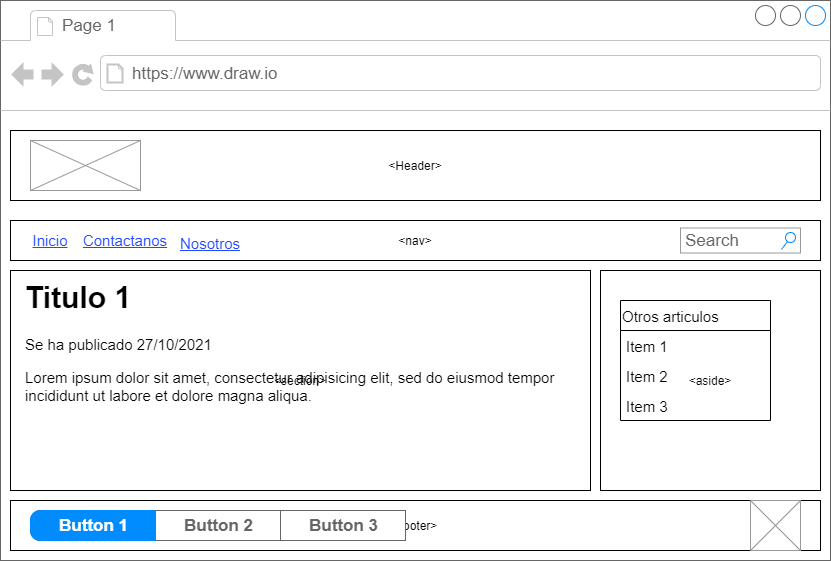

The diagram above was exported from draw.io. Its source (the exported page's mxGraphModel, read from the mxfile embedded in the PNG):
<mxGraphModel dx="1001" dy="643" grid="1" gridSize="10" guides="1" tooltips="1" connect="1" arrows="1" fold="1" page="1" pageScale="1" pageWidth="827" pageHeight="1169" math="0" shadow="0">
  <root>
    <mxCell id="0" />
    <mxCell id="1" parent="0" />
    <mxCell id="IA5eScZ1-pCuZBZFJ-vI-8" value="" style="strokeWidth=1;shadow=0;dashed=0;align=center;html=1;shape=mxgraph.mockup.containers.browserWindow;rSize=0;strokeColor=#666666;strokeColor2=#008cff;strokeColor3=#c4c4c4;mainText=,;recursiveResize=0;" vertex="1" parent="1">
      <mxGeometry width="830" height="560" as="geometry" />
    </mxCell>
    <mxCell id="IA5eScZ1-pCuZBZFJ-vI-9" value="Page 1" style="strokeWidth=1;shadow=0;dashed=0;align=center;html=1;shape=mxgraph.mockup.containers.anchor;fontSize=17;fontColor=#666666;align=left;" vertex="1" parent="IA5eScZ1-pCuZBZFJ-vI-8">
      <mxGeometry x="60" y="12" width="110" height="26" as="geometry" />
    </mxCell>
    <mxCell id="IA5eScZ1-pCuZBZFJ-vI-10" value="https://www.draw.io" style="strokeWidth=1;shadow=0;dashed=0;align=center;html=1;shape=mxgraph.mockup.containers.anchor;rSize=0;fontSize=17;fontColor=#666666;align=left;" vertex="1" parent="IA5eScZ1-pCuZBZFJ-vI-8">
      <mxGeometry x="130" y="60" width="250" height="26" as="geometry" />
    </mxCell>
    <mxCell id="IA5eScZ1-pCuZBZFJ-vI-11" value="&amp;lt;Header&amp;gt;" style="rounded=0;whiteSpace=wrap;html=1;" vertex="1" parent="IA5eScZ1-pCuZBZFJ-vI-8">
      <mxGeometry x="10" y="130" width="810" height="70" as="geometry" />
    </mxCell>
    <mxCell id="IA5eScZ1-pCuZBZFJ-vI-13" value="&amp;lt;nav&amp;gt;" style="rounded=0;whiteSpace=wrap;html=1;" vertex="1" parent="IA5eScZ1-pCuZBZFJ-vI-8">
      <mxGeometry x="10" y="220" width="810" height="40" as="geometry" />
    </mxCell>
    <mxCell id="IA5eScZ1-pCuZBZFJ-vI-14" value="&amp;lt;section&amp;gt;" style="rounded=0;whiteSpace=wrap;html=1;" vertex="1" parent="IA5eScZ1-pCuZBZFJ-vI-8">
      <mxGeometry x="10" y="270" width="580" height="220" as="geometry" />
    </mxCell>
    <mxCell id="IA5eScZ1-pCuZBZFJ-vI-15" value="&amp;lt;aside&amp;gt;" style="rounded=0;whiteSpace=wrap;html=1;" vertex="1" parent="IA5eScZ1-pCuZBZFJ-vI-8">
      <mxGeometry x="600" y="270" width="220" height="220" as="geometry" />
    </mxCell>
    <mxCell id="IA5eScZ1-pCuZBZFJ-vI-18" value="&amp;lt;footer&amp;gt;" style="rounded=0;whiteSpace=wrap;html=1;" vertex="1" parent="IA5eScZ1-pCuZBZFJ-vI-8">
      <mxGeometry x="10" y="500" width="810" height="50" as="geometry" />
    </mxCell>
    <mxCell id="IA5eScZ1-pCuZBZFJ-vI-19" value="" style="verticalLabelPosition=bottom;shadow=0;dashed=0;align=center;html=1;verticalAlign=top;strokeWidth=1;shape=mxgraph.mockup.graphics.simpleIcon;strokeColor=#999999;" vertex="1" parent="IA5eScZ1-pCuZBZFJ-vI-8">
      <mxGeometry x="30" y="140" width="110" height="50" as="geometry" />
    </mxCell>
    <mxCell id="IA5eScZ1-pCuZBZFJ-vI-20" value="" style="verticalLabelPosition=bottom;shadow=0;dashed=0;align=center;html=1;verticalAlign=top;strokeWidth=1;shape=mxgraph.mockup.graphics.simpleIcon;strokeColor=#999999;" vertex="1" parent="IA5eScZ1-pCuZBZFJ-vI-8">
      <mxGeometry x="750" y="500" width="50" height="50" as="geometry" />
    </mxCell>
    <mxCell id="IA5eScZ1-pCuZBZFJ-vI-25" value="&lt;h1&gt;Titulo 1&lt;/h1&gt;&lt;p&gt;Se ha publicado 27/10/2021&lt;/p&gt;&lt;p&gt;Lorem ipsum dolor sit amet, consectetur adipisicing elit, sed do eiusmod tempor incididunt ut labore et dolore magna aliqua.&lt;/p&gt;" style="text;html=1;strokeColor=none;fillColor=none;spacing=5;spacingTop=-20;whiteSpace=wrap;overflow=hidden;rounded=0;fontSize=15;align=left;" vertex="1" parent="IA5eScZ1-pCuZBZFJ-vI-8">
      <mxGeometry x="20" y="270" width="550" height="160" as="geometry" />
    </mxCell>
    <mxCell id="IA5eScZ1-pCuZBZFJ-vI-26" value="Search" style="strokeWidth=1;shadow=0;dashed=0;align=center;html=1;shape=mxgraph.mockup.forms.searchBox;strokeColor=#999999;mainText=;strokeColor2=#008cff;fontColor=#666666;fontSize=17;align=left;spacingLeft=3;" vertex="1" parent="IA5eScZ1-pCuZBZFJ-vI-8">
      <mxGeometry x="680" y="227.5" width="120" height="25" as="geometry" />
    </mxCell>
    <mxCell id="IA5eScZ1-pCuZBZFJ-vI-34" value="&lt;u&gt;Inicio&lt;/u&gt;" style="text;html=1;strokeColor=none;fillColor=none;align=center;verticalAlign=middle;whiteSpace=wrap;rounded=0;fontSize=15;fontColor=#2448FF;" vertex="1" parent="IA5eScZ1-pCuZBZFJ-vI-8">
      <mxGeometry x="20" y="225" width="60" height="30" as="geometry" />
    </mxCell>
    <mxCell id="IA5eScZ1-pCuZBZFJ-vI-35" value="&lt;u&gt;Contactanos&lt;/u&gt;" style="text;html=1;strokeColor=none;fillColor=none;align=center;verticalAlign=middle;whiteSpace=wrap;rounded=0;fontSize=15;fontColor=#2448FF;" vertex="1" parent="IA5eScZ1-pCuZBZFJ-vI-8">
      <mxGeometry x="70" y="225" width="110" height="30" as="geometry" />
    </mxCell>
    <mxCell id="IA5eScZ1-pCuZBZFJ-vI-36" value="&lt;u&gt;Nosotros&lt;/u&gt;" style="text;html=1;strokeColor=none;fillColor=none;align=center;verticalAlign=middle;whiteSpace=wrap;rounded=0;fontSize=15;fontColor=#2448FF;" vertex="1" parent="IA5eScZ1-pCuZBZFJ-vI-8">
      <mxGeometry x="180" y="227.5" width="60" height="30" as="geometry" />
    </mxCell>
    <mxCell id="EIX_nyqIvdDuSt8Mv9dx-1" value="Otros articulos" style="swimlane;fontStyle=0;childLayout=stackLayout;horizontal=1;startSize=30;horizontalStack=0;resizeParent=1;resizeParentMax=0;resizeLast=0;collapsible=1;marginBottom=0;fontSize=15;fontColor=#000000;align=left;" vertex="1" parent="IA5eScZ1-pCuZBZFJ-vI-8">
      <mxGeometry x="620" y="300" width="150" height="120" as="geometry" />
    </mxCell>
    <mxCell id="EIX_nyqIvdDuSt8Mv9dx-2" value="Item 1" style="text;strokeColor=none;fillColor=none;align=left;verticalAlign=middle;spacingLeft=4;spacingRight=4;overflow=hidden;points=[[0,0.5],[1,0.5]];portConstraint=eastwest;rotatable=0;fontSize=15;fontColor=#000000;" vertex="1" parent="EIX_nyqIvdDuSt8Mv9dx-1">
      <mxGeometry y="30" width="150" height="30" as="geometry" />
    </mxCell>
    <mxCell id="EIX_nyqIvdDuSt8Mv9dx-3" value="Item 2" style="text;strokeColor=none;fillColor=none;align=left;verticalAlign=middle;spacingLeft=4;spacingRight=4;overflow=hidden;points=[[0,0.5],[1,0.5]];portConstraint=eastwest;rotatable=0;fontSize=15;fontColor=#000000;" vertex="1" parent="EIX_nyqIvdDuSt8Mv9dx-1">
      <mxGeometry y="60" width="150" height="30" as="geometry" />
    </mxCell>
    <mxCell id="EIX_nyqIvdDuSt8Mv9dx-4" value="Item 3" style="text;strokeColor=none;fillColor=none;align=left;verticalAlign=middle;spacingLeft=4;spacingRight=4;overflow=hidden;points=[[0,0.5],[1,0.5]];portConstraint=eastwest;rotatable=0;fontSize=15;fontColor=#000000;" vertex="1" parent="EIX_nyqIvdDuSt8Mv9dx-1">
      <mxGeometry y="90" width="150" height="30" as="geometry" />
    </mxCell>
    <mxCell id="EIX_nyqIvdDuSt8Mv9dx-6" value="" style="strokeWidth=1;shadow=0;dashed=0;align=center;html=1;shape=mxgraph.mockup.rrect;rSize=10;fillColor=#ffffff;strokeColor=#666666;fontSize=15;fontColor=#000000;" vertex="1" parent="IA5eScZ1-pCuZBZFJ-vI-8">
      <mxGeometry x="30" y="510" width="320" height="30" as="geometry" />
    </mxCell>
    <mxCell id="EIX_nyqIvdDuSt8Mv9dx-7" value="Button 2" style="strokeColor=inherit;fillColor=inherit;gradientColor=inherit;strokeWidth=1;shadow=0;dashed=0;align=center;html=1;shape=mxgraph.mockup.rrect;rSize=0;fontSize=17;fontColor=#666666;fontStyle=1;resizeHeight=1;" vertex="1" parent="EIX_nyqIvdDuSt8Mv9dx-6">
      <mxGeometry width="125" height="30" relative="1" as="geometry">
        <mxPoint x="125" as="offset" />
      </mxGeometry>
    </mxCell>
    <mxCell id="EIX_nyqIvdDuSt8Mv9dx-8" value="Button 3" style="strokeColor=inherit;fillColor=inherit;gradientColor=inherit;strokeWidth=1;shadow=0;dashed=0;align=center;html=1;shape=mxgraph.mockup.rrect;rSize=0;fontSize=17;fontColor=#666666;fontStyle=1;resizeHeight=1;" vertex="1" parent="EIX_nyqIvdDuSt8Mv9dx-6">
      <mxGeometry width="125" height="30" relative="1" as="geometry">
        <mxPoint x="250" as="offset" />
      </mxGeometry>
    </mxCell>
    <mxCell id="EIX_nyqIvdDuSt8Mv9dx-10" value="Button 1" style="strokeWidth=1;shadow=0;dashed=0;align=center;html=1;shape=mxgraph.mockup.leftButton;rSize=10;fontSize=17;fontColor=#ffffff;fontStyle=1;fillColor=#008cff;strokeColor=#008cff;resizeHeight=1;" vertex="1" parent="EIX_nyqIvdDuSt8Mv9dx-6">
      <mxGeometry width="125" height="30" relative="1" as="geometry" />
    </mxCell>
  </root>
</mxGraphModel>